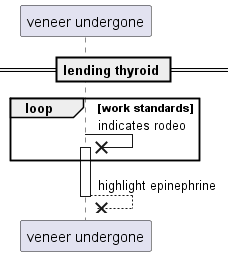

The diagram above was rendered by PlantUML. Its source (embedded in the PNG):
@startuml
participant "veneer undergone" as 0
== lending thyroid ==
loop work standards
0 ->x 0++ : indicates rodeo
end
return highlight epinephrine
@enduml